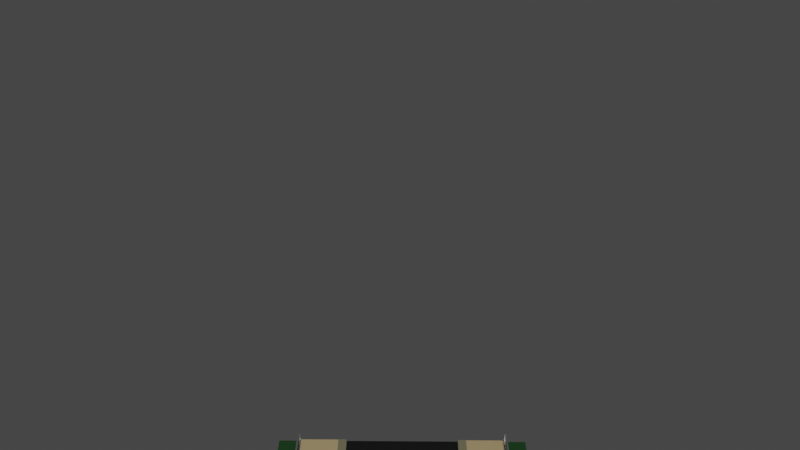 # Source: road_triangle.blend  (saved by Blender 3.4.6; exported with 4.5.12 LTS)
import bpy
from mathutils import Matrix  # noqa: F401  (used for matrix-valued properties, if any)

bpy.ops.wm.read_factory_settings(use_empty=True)
scene = bpy.context.scene
scene.name = 'Scene'

# ---- collections
col_collection = bpy.data.collections.new('Collection'); scene.collection.children.link(col_collection)

# ---- materials (node trees are filled in below, after node groups)
mat_x = bpy.data.materials.new('Асфальт')
mat_x.use_transparent_shadow = False
mat_x_1 = bpy.data.materials.new('Разметка')
mat_x_1.use_transparent_shadow = False
mat_x_2 = bpy.data.materials.new('Поребрик')
mat_x_2.use_transparent_shadow = False
mat_x_3 = bpy.data.materials.new('Тротуар')
mat_x_3.use_transparent_shadow = False
mat_1 = bpy.data.materials.new('Тротуар_1')
mat_1.use_transparent_shadow = False
mat_x_4 = bpy.data.materials.new('Забор')
mat_x_4.use_transparent_shadow = False
mat_x_5 = bpy.data.materials.new('Фон')
mat_x_5.use_transparent_shadow = False

# ---- node groups
ng_geometry_nodes_001 = bpy.data.node_groups.new('Geometry Nodes.001', 'GeometryNodeTree')
_s = ng_geometry_nodes_001.interface.new_socket(name='Geometry', in_out='OUTPUT', socket_type='NodeSocketGeometry')
_s = ng_geometry_nodes_001.interface.new_socket(name='Geometry', in_out='INPUT', socket_type='NodeSocketGeometry')
ng_geometry_nodes_001.is_modifier = True
_N = ng_geometry_nodes_001.nodes; _L = ng_geometry_nodes_001.links
n0 = _N.new('NodeGroupOutput'); n0.name = 'Выход группы'; n0.location = (200, 0)
n1 = _N.new('NodeGroupInput'); n1.name = 'Вход группы'; n1.location = (-608, 212)
_L.new(n1.outputs[0], n0.inputs[0])
n0.is_active_output = True

# ---- material node trees
mat_x.use_nodes = True; mat_x.node_tree.nodes.clear()
_N = mat_x.node_tree.nodes; _L = mat_x.node_tree.links
n0 = _N.new('ShaderNodeBsdfPrincipled'); n0.name = 'Principled BSDF'; n0.location = (10, 300)
n0.distribution = 'GGX'
n0.subsurface_method = 'RANDOM_WALK_SKIN'
n0.inputs[0].default_value = (0.0, 0.0, 0.0, 1.0)
n0.inputs[3].default_value = 1.45
n0.inputs[27].default_value = (0.0, 0.0, 0.0, 1.0)
n0.inputs[28].default_value = 1.0
n1 = _N.new('ShaderNodeOutputMaterial'); n1.name = 'Material Output'; n1.location = (300, 300)
_L.new(n0.outputs[0], n1.inputs[0])
n1.is_active_output = True
mat_x_1.use_nodes = True; mat_x_1.node_tree.nodes.clear()
_N = mat_x_1.node_tree.nodes; _L = mat_x_1.node_tree.links
n0 = _N.new('ShaderNodeBsdfPrincipled'); n0.name = 'Principled BSDF'; n0.location = (10, 300)
n0.distribution = 'GGX'
n0.subsurface_method = 'RANDOM_WALK_SKIN'
n0.inputs[3].default_value = 1.45
n0.inputs[27].default_value = (0.0, 0.0, 0.0, 1.0)
n0.inputs[28].default_value = 1.0
n1 = _N.new('ShaderNodeOutputMaterial'); n1.name = 'Material Output'; n1.location = (300, 300)
_L.new(n0.outputs[0], n1.inputs[0])
n1.is_active_output = True
mat_x_2.use_nodes = True; mat_x_2.node_tree.nodes.clear()
_N = mat_x_2.node_tree.nodes; _L = mat_x_2.node_tree.links
n0 = _N.new('ShaderNodeBsdfPrincipled'); n0.name = 'Principled BSDF'; n0.location = (10, 300)
n0.distribution = 'GGX'
n0.subsurface_method = 'RANDOM_WALK_SKIN'
n0.inputs[0].default_value = (0.1065, 0.1013, 0.05821, 1.0)
n0.inputs[3].default_value = 1.45
n0.inputs[27].default_value = (0.0, 0.0, 0.0, 1.0)
n0.inputs[28].default_value = 1.0
n1 = _N.new('ShaderNodeOutputMaterial'); n1.name = 'Material Output'; n1.location = (300, 300)
_L.new(n0.outputs[0], n1.inputs[0])
n1.is_active_output = True
mat_x_3.use_nodes = True; mat_x_3.node_tree.nodes.clear()
_N = mat_x_3.node_tree.nodes; _L = mat_x_3.node_tree.links
n0 = _N.new('ShaderNodeBsdfPrincipled'); n0.name = 'Principled BSDF'; n0.location = (10, 300)
n0.distribution = 'GGX'
n0.subsurface_method = 'RANDOM_WALK_SKIN'
n0.inputs[0].default_value = (0.2668, 0.2029, 0.1005, 1.0)
n0.inputs[2].default_value = 1.0
n0.inputs[3].default_value = 1.45
n0.inputs[13].default_value = 0.5709
n0.inputs[20].default_value = 1.0
n0.inputs[27].default_value = (0.0, 0.0, 0.0, 1.0)
n0.inputs[28].default_value = 1.0
n1 = _N.new('ShaderNodeOutputMaterial'); n1.name = 'Material Output'; n1.location = (300, 300)
_L.new(n0.outputs[0], n1.inputs[0])
n1.is_active_output = True
mat_1.use_nodes = True; mat_1.node_tree.nodes.clear()
_N = mat_1.node_tree.nodes; _L = mat_1.node_tree.links
n0 = _N.new('ShaderNodeBsdfPrincipled'); n0.name = 'Principled BSDF'; n0.location = (10, 300)
n0.distribution = 'GGX'
n0.subsurface_method = 'RANDOM_WALK_SKIN'
n0.inputs[0].default_value = (0.1193, 0.1063, 0.07497, 1.0)
n0.inputs[3].default_value = 1.45
n0.inputs[27].default_value = (0.0, 0.0, 0.0, 1.0)
n0.inputs[28].default_value = 1.0
n1 = _N.new('ShaderNodeOutputMaterial'); n1.name = 'Material Output'; n1.location = (300, 300)
_L.new(n0.outputs[0], n1.inputs[0])
n1.is_active_output = True
mat_x_4.use_nodes = True; mat_x_4.node_tree.nodes.clear()
_N = mat_x_4.node_tree.nodes; _L = mat_x_4.node_tree.links
n0 = _N.new('ShaderNodeBsdfPrincipled'); n0.name = 'Principled BSDF'; n0.location = (10, 300)
n0.distribution = 'GGX'
n0.subsurface_method = 'RANDOM_WALK_SKIN'
n0.inputs[0].default_value = (0.2957, 0.2957, 0.2957, 1.0)
n0.inputs[1].default_value = 0.8583
n0.inputs[2].default_value = 0.3268
n0.inputs[3].default_value = 1.45
n0.inputs[27].default_value = (0.0, 0.0, 0.0, 1.0)
n0.inputs[28].default_value = 1.0
n1 = _N.new('ShaderNodeOutputMaterial'); n1.name = 'Material Output'; n1.location = (300, 300)
_L.new(n0.outputs[0], n1.inputs[0])
n1.is_active_output = True
mat_x_5.use_nodes = True; mat_x_5.node_tree.nodes.clear()
_N = mat_x_5.node_tree.nodes; _L = mat_x_5.node_tree.links
n0 = _N.new('ShaderNodeBsdfPrincipled'); n0.name = 'Principled BSDF'; n0.location = (10, 300)
n0.distribution = 'GGX'
n0.subsurface_method = 'RANDOM_WALK_SKIN'
n0.inputs[0].default_value = (0.0002117, 0.02539, 0.001407, 1.0)
n0.inputs[2].default_value = 1.0
n0.inputs[3].default_value = 1.45
n0.inputs[27].default_value = (0.0, 0.0, 0.0, 1.0)
n0.inputs[28].default_value = 1.0
n1 = _N.new('ShaderNodeOutputMaterial'); n1.name = 'Material Output'; n1.location = (300, 300)
_L.new(n0.outputs[0], n1.inputs[0])
n1.is_active_output = True

# ---- world
world_world = bpy.data.worlds.new('World'); scene.world = world_world
world_world.use_nodes = True; world_world.node_tree.nodes.clear()
_N = world_world.node_tree.nodes; _L = world_world.node_tree.links
n0 = _N.new('ShaderNodeOutputWorld'); n0.name = 'World Output'; n0.location = (300, 300)
n1 = _N.new('ShaderNodeBackground'); n1.name = 'Background'; n1.location = (10, 300)
n1.inputs[0].default_value = (0.05088, 0.05088, 0.05088, 1.0)
_L.new(n1.outputs[0], n0.inputs[0])
n0.is_active_output = True
world_world.color = (0.05088, 0.05088, 0.05088)
world_world.use_sun_shadow = False
world_world.sun_shadow_jitter_overblur = 0.0

# ---- cameras
cam_x = bpy.data.cameras.new('Камера')
cam_x.clip_start = 0.601
cam_x.lens = 48.0
cam_x.sensor_width = 61.0
cam_x.shift_y = 0.02

# ---- lights
light_light = bpy.data.lights.new('Light', 'SUN')
light_light.color = (0.3343, 0.3343, 0.3343)
light_light.transmission_factor = 0.0
light_light.angle = 0.1993
light_light.shadow_soft_size = 0.1
light_light.shadow_cascade_max_distance = 1000.0

# ---- meshes
me_x = bpy.data.meshes.new('Плоскость')
me_x.from_pydata([(-1.0, 1.0, 0.0), (1.0, 1.0, 0.0), (-1.0, 0.0, 0.0), (1.0, 0.0, 0.0), (1.0, 0.0342, 0.0), (-1.0, 0.0342, 0.0), (0.6667, 1.0, 0.0), (0.3333, 1.0, 0.0), (-2.98e-08, 1.0, 0.0), (-0.3333, 1.0, 0.0), (-0.6667, 1.0, 0.0), (0.6667, 0.0, 0.0), (0.3333, 0.0, 0.0), (-2.98e-08, 0.0, 0.0), (-0.3333, 0.0, 0.0), (-0.6667, 0.0, 0.0), (0.6667, 0.0342, 0.0), (0.3333, 0.0342, 0.0), (-2.98e-08, 0.0342, 0.0), (-0.3333, 0.0342, 0.0), (-0.6667, 0.0342, 0.0), (-1.0, 1.143, 0.2), (1.0, 1.143, 0.2), (0.6667, 1.143, 0.2), (0.3333, 1.143, 0.2), (-2.98e-08, 1.143, 0.2), (-0.3333, 1.143, 0.2), (-0.6667, 1.143, 0.2), (-1.0, 1.829, 0.2), (1.0, 1.829, 0.2), (0.6667, 1.829, 0.2), (0.3333, 1.829, 0.2), (-2.98e-08, 1.829, 0.2), (-0.3335, 1.829, 0.2), (-0.6667, 1.829, 0.2), (-1.0, 1.0, 0.1791), (-1.0, 1.021, 0.2), (1.0, 1.021, 0.2), (1.0, 1.0, 0.1791), (0.6667, 1.021, 0.2), (0.6667, 1.0, 0.1791), (0.3333, 1.021, 0.2), (0.3333, 1.0, 0.1791), (-2.98e-08, 1.021, 0.2), (-2.98e-08, 1.0, 0.1791), (-0.3333, 1.021, 0.2), (-0.3333, 1.0, 0.1791), (-0.6667, 1.0, 0.1791), (-0.6667, 1.021, 0.2), (-1.0, 1.829, 0.0), (1.0, 1.829, 0.0), (0.6667, 1.829, 0.0), (0.3333, 1.829, 0.0), (-2.98e-08, 1.829, 0.0), (-0.3333, 1.829, 0.0), (-0.6667, 1.829, 0.0), (-1.0, 1.829, 1.0), (1.0, 1.829, 1.0), (0.6562, 1.829, 1.0), (0.3092, 1.829, 1.0), (0.01971, 1.829, 1.0), (-0.3333, 1.829, 1.0), (-0.6881, 1.829, 1.0), (-1.0, 1.857, 0.2), (1.0, 1.857, 0.2), (0.6667, 1.857, 0.2), (0.3333, 1.857, 0.2), (-2.98e-08, 1.857, 0.2), (-0.3335, 1.857, 0.2), (-0.6667, 1.857, 0.2), (-1.0, 1.857, 1.0), (1.0, 1.857, 1.0), (0.6562, 1.857, 1.0), (0.3092, 1.857, 1.0), (0.01971, 1.857, 1.0), (-0.3333, 1.857, 1.0), (-0.6881, 1.857, 1.0), (-2.98e-08, 1.829, 1.042), (-0.008387, 1.837, 1.05), (0.008387, 1.837, 1.05), (0.3249, 1.837, 1.05), (0.3417, 1.837, 1.05), (0.3333, 1.829, 1.042), (0.6667, 1.829, 1.042), (0.6583, 1.837, 1.05), (0.6751, 1.837, 1.05), (0.9916, 1.837, 1.05), (1.0, 1.829, 1.042), (-0.3333, 1.829, 1.042), (-0.3417, 1.837, 1.05), (-0.3249, 1.837, 1.05), (-1.0, 1.829, 1.042), (-0.9916, 1.837, 1.05), (-0.6751, 1.837, 1.05), (-0.6583, 1.837, 1.05), (-0.6667, 1.829, 1.042), (0.008387, 1.849, 1.05), (-0.008387, 1.849, 1.05), (-2.98e-08, 1.857, 1.042), (0.3333, 1.857, 1.042), (0.3417, 1.849, 1.05), (0.3249, 1.849, 1.05), (0.6751, 1.849, 1.05), (0.6583, 1.849, 1.05), (0.6667, 1.857, 1.042), (1.0, 1.857, 1.042), (0.9916, 1.849, 1.05), (-0.3249, 1.849, 1.05), (-0.3417, 1.849, 1.05), (-0.3333, 1.857, 1.042), (-0.9916, 1.849, 1.05), (-1.0, 1.857, 1.042), (-0.6667, 1.857, 1.042), (-0.6583, 1.849, 1.05), (-0.6751, 1.849, 1.05), (-0.3258, 1.151, 0.2152), (-0.007852, 1.151, 0.2152), (-0.007852, 1.821, 0.2152), (-0.3253, 1.821, 0.2152), (0.3412, 1.151, 0.2152), (0.6588, 1.151, 0.2152), (0.6588, 1.821, 0.2152), (0.3412, 1.821, 0.2152), (-0.9921, 1.151, 0.2152), (-0.6745, 1.151, 0.2152), (-0.6745, 1.821, 0.2152), (-0.9921, 1.821, 0.2152), (-0.6588, 1.151, 0.2152), (-0.3415, 1.151, 0.2152), (-0.3411, 1.821, 0.2152), (-0.6588, 1.821, 0.2152), (0.007852, 1.151, 0.2152), (0.3255, 1.151, 0.2152), (0.3255, 1.821, 0.2152), (0.007852, 1.821, 0.2152), (0.6745, 1.151, 0.2152), (0.9921, 1.151, 0.2152), (0.9921, 1.821, 0.2152), (0.6745, 1.821, 0.2152), (-1.0, 1.829, 0.0), (1.0, 1.829, 0.0), (0.6667, 1.829, 0.0), (0.3333, 1.829, 0.0), (-2.98e-08, 1.829, 0.0), (-0.3333, 1.829, 0.0), (-0.6667, 1.829, 0.0), (-1.0, 2.224, 0.0), (1.0, 2.224, 0.0), (0.6667, 2.224, 0.0), (0.3333, 2.224, 0.0), (-2.98e-08, 2.224, 0.0), (-0.3333, 2.224, 0.0), (-0.6667, 2.224, 0.0)], [], [(16, 4, 1, 6), (11, 3, 4, 16), (2, 15, 20, 5), (15, 14, 19, 20), (14, 13, 18, 19), (13, 12, 17, 18), (12, 11, 16, 17), (5, 20, 10, 0), (20, 19, 9, 10), (19, 18, 8, 9), (18, 17, 7, 8), (17, 16, 6, 7), (41, 39, 23, 24), (39, 37, 22, 23), (48, 45, 26, 27), (43, 41, 24, 25), (45, 43, 25, 26), (9, 8, 44, 46), (7, 6, 40, 42), (0, 10, 47, 35), (10, 9, 46, 47), (8, 7, 42, 44), (6, 1, 38, 40), (115, 116, 117, 118), (119, 120, 121, 122), (123, 124, 125, 126), (127, 128, 129, 130), (131, 132, 133, 134), (135, 136, 137, 138), (48, 36, 35, 47), (37, 39, 40, 38), (39, 41, 42, 40), (41, 43, 44, 42), (43, 45, 46, 44), (45, 48, 47, 46), (36, 48, 27, 21), (34, 33, 54, 55), (32, 31, 52, 53), (30, 29, 50, 51), (33, 32, 53, 54), (31, 30, 51, 52), (28, 34, 55, 49), (28, 34, 69, 63), (31, 59, 73, 66), (30, 29, 64, 65), (32, 60, 74, 67), (31, 30, 65, 66), (33, 61, 75, 68), (32, 31, 66, 67), (34, 62, 76, 69), (33, 32, 67, 68), (28, 56, 70, 63), (59, 60, 77, 82), (70, 76, 112, 111), (71, 57, 87, 105), (34, 33, 68, 69), (30, 58, 72, 65), (61, 62, 95, 88), (78, 90, 107, 97), (29, 57, 71, 64), (57, 58, 83, 87), (60, 61, 88, 77), (58, 59, 82, 83), (56, 70, 111, 91), (86, 85, 102, 106), (62, 56, 91, 95), (84, 81, 100, 103), (93, 92, 110, 114), (75, 74, 98, 109), (89, 94, 113, 108), (76, 75, 109, 112), (74, 73, 99, 98), (73, 72, 104, 99), (72, 71, 105, 104), (77, 78, 79), (80, 81, 82), (83, 84, 85), (88, 89, 90), (93, 94, 95), (96, 97, 98), (99, 100, 101), (102, 103, 104), (107, 108, 109), (112, 113, 114), (79, 80, 82, 77), (85, 86, 87, 83), (90, 78, 77, 88), (81, 84, 83, 82), (92, 93, 95, 91), (94, 89, 88, 95), (98, 99, 101, 96), (104, 105, 106, 102), (109, 98, 97, 107), (99, 104, 103, 100), (111, 112, 114, 110), (112, 109, 108, 113), (80, 101, 100, 81), (78, 97, 96, 79), (89, 108, 107, 90), (93, 114, 113, 94), (91, 111, 110, 92), (84, 103, 102, 85), (105, 87, 86, 106), (80, 79, 96, 101), (26, 25, 116, 115), (25, 32, 117, 116), (32, 33, 118, 117), (33, 26, 115, 118), (24, 23, 120, 119), (23, 30, 121, 120), (30, 31, 122, 121), (31, 24, 119, 122), (21, 27, 124, 123), (27, 34, 125, 124), (34, 28, 126, 125), (28, 21, 123, 126), (27, 26, 128, 127), (26, 33, 129, 128), (33, 34, 130, 129), (34, 27, 127, 130), (25, 24, 132, 131), (24, 31, 133, 132), (31, 32, 134, 133), (32, 25, 131, 134), (23, 22, 136, 135), (22, 29, 137, 136), (29, 30, 138, 137), (30, 23, 135, 138), (143, 142, 149, 150), (141, 140, 147, 148), (144, 143, 150, 151), (142, 141, 148, 149), (139, 145, 152, 146), (145, 144, 151, 152)])
me_x.polygons.foreach_set('material_index', [0, 0, 1, 0, 1, 0, 1, 0, 0, 0, 0, 0, 2, 2, 2, 2, 2, 2, 2, 2, 2, 2, 2, 3, 3, 3, 3, 3, 3, 2, 2, 2, 2, 2, 2, 2, 0, 0, 0, 0, 0, 0, 5, 5, 5, 5, 5, 5, 5, 5, 5, 5, 5, 5, 5, 5, 5, 5, 5, 5, 5, 5, 5, 5, 5, 5, 5, 5, 5, 5, 5, 5, 5, 5, 5, 5, 5, 5, 5, 5, 5, 5, 5, 5, 5, 5, 5, 5, 5, 5, 5, 5, 5, 5, 5, 5, 5, 5, 5, 5, 5, 5, 5, 5, 4, 4, 0, 4, 4, 4, 0, 4, 4, 4, 0, 4, 4, 4, 0, 4, 4, 4, 0, 4, 4, 4, 0, 4, 6, 6, 6, 6, 6, 6])
_uv = me_x.uv_layers.new(name='UVКарта')
_uv.uv.foreach_set('vector', [0.8333, 0.5332, 1.0, 0.5332, 1.0, 1.0, 0.8333, 1.0, 0.8333, 0.5, 1.0, 0.5, 1.0, 0.5332, 0.8333, 0.5332, 0.0, 0.5, 0.1667, 0.5, 0.1667, 0.5332, 0.0, 0.5332, 0.1667, 0.5, 0.3333, 0.5, 0.3333, 0.5332, 0.1667, 0.5332, 0.3333, 0.5, 0.5, 0.5, 0.5, 0.5332, 0.3333, 0.5332, 0.5, 0.5, 0.6667, 0.5, 0.6667, 0.5332, 0.5, 0.5332, 0.6667, 0.5, 0.8333, 0.5, 0.8333, 0.5332, 0.6667, 0.5332, 0.0, 0.5332, 0.1667, 0.5332, 0.1667, 1.0, 0.0, 1.0, 0.1667, 0.5332, 0.3333, 0.5332, 0.3333, 1.0, 0.1667, 1.0, 0.3333, 0.5332, 0.5, 0.5332, 0.5, 1.0, 0.3333, 1.0, 0.5, 0.5332, 0.6667, 0.5332, 0.6667, 1.0, 0.5, 1.0, 0.6667, 0.5332, 0.8333, 0.5332, 0.8333, 1.0, 0.6667, 1.0, 0.6667, 1.0, 0.8333, 1.0, 0.8333, 1.0, 0.6667, 1.0, 0.8333, 1.0, 1.0, 1.0, 1.0, 1.0, 0.8333, 1.0, 0.1667, 1.0, 0.3333, 1.0, 0.3333, 1.0, 0.1667, 1.0, 0.5, 1.0, 0.6667, 1.0, 0.6667, 1.0, 0.5, 1.0, 0.3333, 1.0, 0.5, 1.0, 0.5, 1.0, 0.3333, 1.0, 0.3333, 1.0, 0.5, 1.0, 0.5, 1.0, 0.3333, 1.0, 0.6667, 1.0, 0.8333, 1.0, 0.8333, 1.0, 0.6667, 1.0, 0.0, 1.0, 0.1667, 1.0, 0.1667, 1.0, 0.0, 1.0, 0.1667, 1.0, 0.3333, 1.0, 0.3333, 1.0, 0.1667, 1.0, 0.5, 1.0, 0.6667, 1.0, 0.6667, 1.0, 0.5, 1.0, 0.8333, 1.0, 1.0, 1.0, 1.0, 1.0, 0.8333, 1.0, 0.3372, 1.0, 0.4961, 1.0, 0.4963, 1.0, 0.337, 1.0, 0.6706, 1.0, 0.8294, 1.0, 0.8294, 1.0, 0.6706, 1.0, 0.003926, 1.0, 0.1627, 1.0, 0.1627, 1.0, 0.003926, 1.0, 0.1706, 1.0, 0.3294, 1.0, 0.3291, 1.0, 0.1709, 1.0, 0.5039, 1.0, 0.6627, 1.0, 0.6627, 1.0, 0.5039, 1.0, 0.8373, 1.0, 0.9961, 1.0, 0.9961, 1.0, 0.8373, 1.0, 0.1667, 1.0, 0.0, 1.0, 0.0, 1.0, 0.1667, 1.0, 1.0, 1.0, 0.8333, 1.0, 0.8333, 1.0, 1.0, 1.0, 0.8333, 1.0, 0.6667, 1.0, 0.6667, 1.0, 0.8333, 1.0, 0.6667, 1.0, 0.5, 1.0, 0.5, 1.0, 0.6667, 1.0, 0.5, 1.0, 0.3333, 1.0, 0.3333, 1.0, 0.5, 1.0, 0.3333, 1.0, 0.1667, 1.0, 0.1667, 1.0, 0.3333, 1.0, 0.0, 1.0, 0.1667, 1.0, 0.1667, 1.0, 0.0, 1.0, 0.1667, 1.0, 0.3333, 1.0, 0.3333, 1.0, 0.1667, 1.0, 0.5, 1.0, 0.6667, 1.0, 0.6667, 1.0, 0.5, 1.0, 0.8333, 1.0, 1.0, 1.0, 1.0, 1.0, 0.8333, 1.0, 0.3333, 1.0, 0.5, 1.0, 0.5, 1.0, 0.3333, 1.0, 0.6667, 1.0, 0.8333, 1.0, 0.8333, 1.0, 0.6667, 1.0, 0.0, 1.0, 0.1667, 1.0, 0.1667, 1.0, 0.0, 1.0, 0.0, 1.0, 0.1667, 1.0, 0.1667, 1.0, 0.0, 1.0, 0.0, 0.0, 0.0, 0.0, 0.0, 0.0, 0.0, 0.0, 0.8333, 1.0, 1.0, 1.0, 1.0, 1.0, 0.8333, 1.0, 0.0, 0.0, 0.0, 0.0, 0.0, 0.0, 0.0, 0.0, 0.6667, 1.0, 0.8333, 1.0, 0.8333, 1.0, 0.6667, 1.0, 0.0, 0.0, 0.0, 0.0, 0.0, 0.0, 0.0, 0.0, 0.5, 1.0, 0.6667, 1.0, 0.6667, 1.0, 0.5, 1.0, 0.0, 0.0, 0.0, 0.0, 0.0, 0.0, 0.0, 0.0, 0.3333, 1.0, 0.5, 1.0, 0.5, 1.0, 0.3333, 1.0, 0.0, 0.0, 0.0, 0.0, 0.0, 0.0, 0.0, 0.0, 0.0, 0.0, 0.0, 0.0, 0.0, 0.0, 0.0, 0.0, 0.0, 0.0, 0.0, 0.0, 0.0, 0.0, 0.0, 0.0, 0.0, 0.0, 0.0, 0.0, 0.0, 0.0, 0.0, 0.0, 0.1667, 1.0, 0.3333, 1.0, 0.3333, 1.0, 0.1667, 1.0, 0.0, 0.0, 0.0, 0.0, 0.0, 0.0, 0.0, 0.0, 0.0, 0.0, 0.0, 0.0, 0.0, 0.0, 0.0, 0.0, 0.4958, 1.0, 0.3375, 1.0, 0.3375, 1.0, 0.4958, 1.0, 0.0, 0.0, 0.0, 0.0, 0.0, 0.0, 0.0, 0.0, 0.0, 0.0, 0.0, 0.0, 0.0, 0.0, 0.0, 0.0, 0.0, 0.0, 0.0, 0.0, 0.0, 0.0, 0.0, 0.0, 0.0, 0.0, 0.0, 0.0, 0.0, 0.0, 0.0, 0.0, 0.0, 0.0, 0.0, 0.0, 0.0, 0.0, 0.0, 0.0, 0.9958, 1.0, 0.8375, 1.0, 0.8375, 1.0, 0.9958, 1.0, 0.0, 0.0, 0.0, 0.0, 0.0, 0.0, 0.0, 0.0, 0.8291, 1.0, 0.6709, 1.0, 0.6709, 1.0, 0.8291, 1.0, 0.1625, 1.0, 0.004193, 1.0, 0.004193, 1.0, 0.1625, 1.0, 0.0, 0.0, 0.0, 0.0, 0.0, 0.0, 0.0, 0.0, 0.3291, 1.0, 0.1709, 1.0, 0.1709, 1.0, 0.3291, 1.0, 0.0, 0.0, 0.0, 0.0, 0.0, 0.0, 0.0, 0.0, 0.0, 0.0, 0.0, 0.0, 0.0, 0.0, 0.0, 0.0, 0.0, 0.0, 0.0, 0.0, 0.0, 0.0, 0.0, 0.0, 0.0, 0.0, 0.0, 0.0, 0.0, 0.0, 0.0, 0.0, 0.5, 1.0, 0.4958, 1.0, 0.5, 1.0, 0.6625, 1.0, 0.6667, 1.0, 0.6667, 1.0, 0.8333, 1.0, 0.8291, 1.0, 0.8333, 1.0, 0.3333, 1.0, 0.3291, 1.0, 0.3333, 1.0, 0.1625, 1.0, 0.1667, 1.0, 0.1667, 1.0, 0.5042, 1.0, 0.5, 1.0, 0.5, 1.0, 0.6667, 1.0, 0.6709, 1.0, 0.6667, 1.0, 0.8375, 1.0, 0.8333, 1.0, 0.8333, 1.0, 0.3375, 1.0, 0.3333, 1.0, 0.3333, 1.0, 0.1667, 1.0, 0.1709, 1.0, 0.1667, 1.0, 0.5042, 1.0, 0.6625, 1.0, 0.6667, 1.0, 0.5, 1.0, 0.8375, 1.0, 0.9958, 1.0, 1.0, 1.0, 0.8333, 1.0, 0.3375, 1.0, 0.4958, 1.0, 0.5, 1.0, 0.3333, 1.0, 0.6709, 1.0, 0.8291, 1.0, 0.8333, 1.0, 0.6667, 1.0, 0.004193, 1.0, 0.1625, 1.0, 0.1667, 1.0, 0.0, 1.0, 0.1709, 1.0, 0.3291, 1.0, 0.3333, 1.0, 0.1667, 1.0, 0.5, 1.0, 0.6667, 1.0, 0.6625, 1.0, 0.5042, 1.0, 0.8333, 1.0, 1.0, 1.0, 0.9958, 1.0, 0.8375, 1.0, 0.3333, 1.0, 0.5, 1.0, 0.4958, 1.0, 0.3375, 1.0, 0.6667, 1.0, 0.8333, 1.0, 0.8291, 1.0, 0.6709, 1.0, 0.0, 1.0, 0.1667, 1.0, 0.1625, 1.0, 0.004193, 1.0, 0.1667, 1.0, 0.3333, 1.0, 0.3291, 1.0, 0.1709, 1.0, 0.6625, 1.0, 0.6625, 1.0, 0.6709, 1.0, 0.6709, 1.0, 0.4958, 1.0, 0.4958, 1.0, 0.5042, 1.0, 0.5042, 1.0, 0.3291, 1.0, 0.3291, 1.0, 0.3375, 1.0, 0.3375, 1.0, 0.1625, 1.0, 0.1625, 1.0, 0.1709, 1.0, 0.1709, 1.0, 0.0, 1.0, 0.0, 1.0, 0.004193, 1.0, 0.004193, 1.0, 0.8291, 1.0, 0.8291, 1.0, 0.8375, 1.0, 0.8375, 1.0, 1.0, 1.0, 1.0, 1.0, 0.9958, 1.0, 0.9958, 1.0, 0.6625, 1.0, 0.5042, 1.0, 0.5042, 1.0, 0.6625, 1.0, 0.3333, 1.0, 0.5, 1.0, 0.4961, 1.0, 0.3372, 1.0, 0.5, 1.0, 0.5, 1.0, 0.4963, 1.0, 0.4961, 1.0, 0.5, 1.0, 0.3333, 1.0, 0.337, 1.0, 0.4963, 1.0, 0.3333, 1.0, 0.3333, 1.0, 0.3372, 1.0, 0.337, 1.0, 0.6667, 1.0, 0.8333, 1.0, 0.8294, 1.0, 0.6706, 1.0, 0.8333, 1.0, 0.8333, 1.0, 0.8294, 1.0, 0.8294, 1.0, 0.8333, 1.0, 0.6667, 1.0, 0.6706, 1.0, 0.8294, 1.0, 0.6667, 1.0, 0.6667, 1.0, 0.6706, 1.0, 0.6706, 1.0, 0.0, 1.0, 0.1667, 1.0, 0.1627, 1.0, 0.003926, 1.0, 0.1667, 1.0, 0.1667, 1.0, 0.1627, 1.0, 0.1627, 1.0, 0.1667, 1.0, 0.0, 1.0, 0.003926, 1.0, 0.1627, 1.0, 0.0, 1.0, 0.0, 1.0, 0.003926, 1.0, 0.003926, 1.0, 0.1667, 1.0, 0.3333, 1.0, 0.3294, 1.0, 0.1706, 1.0, 0.3333, 1.0, 0.3333, 1.0, 0.3291, 1.0, 0.3294, 1.0, 0.3333, 1.0, 0.1667, 1.0, 0.1709, 1.0, 0.3291, 1.0, 0.1667, 1.0, 0.1667, 1.0, 0.1706, 1.0, 0.1709, 1.0, 0.5, 1.0, 0.6667, 1.0, 0.6627, 1.0, 0.5039, 1.0, 0.6667, 1.0, 0.6667, 1.0, 0.6627, 1.0, 0.6627, 1.0, 0.6667, 1.0, 0.5, 1.0, 0.5039, 1.0, 0.6627, 1.0, 0.5, 1.0, 0.5, 1.0, 0.5039, 1.0, 0.5039, 1.0, 0.8333, 1.0, 1.0, 1.0, 0.9961, 1.0, 0.8373, 1.0, 1.0, 1.0, 1.0, 1.0, 0.9961, 1.0, 0.9961, 1.0, 1.0, 1.0, 0.8333, 1.0, 0.8373, 1.0, 0.9961, 1.0, 0.8333, 1.0, 0.8333, 1.0, 0.8373, 1.0, 0.8373, 1.0, 0.5, 1.0, 0.6667, 1.0, 0.6667, 1.0, 0.5, 1.0, 0.8333, 1.0, 1.0, 1.0, 1.0, 1.0, 0.8333, 1.0, 0.3333, 1.0, 0.5, 1.0, 0.5, 1.0, 0.3333, 1.0, 0.6667, 1.0, 0.8333, 1.0, 0.8333, 1.0, 0.6667, 1.0, 0.0, 1.0, 0.1667, 1.0, 0.1667, 1.0, 0.0, 1.0, 0.1667, 1.0, 0.3333, 1.0, 0.3333, 1.0, 0.1667, 1.0])
me_x.materials.append(mat_x)
me_x.materials.append(mat_x_1)
me_x.materials.append(mat_x_2)
me_x.materials.append(mat_x_3)
me_x.materials.append(mat_1)
me_x.materials.append(mat_x_4)
me_x.materials.append(mat_x_5)
me_x.update()

# ---- objects
ob_x = bpy.data.objects.new('Камера', cam_x)
ob_x_1 = bpy.data.objects.new('Пустышка', None)
ob_light = bpy.data.objects.new('Light', light_light)
ob_x_2 = bpy.data.objects.new('Плоскость', me_x)

# ---- transforms, parenting, visibility, modifiers, constraints
ob_x.location = (-16.87, 0.0, 36.52)
ob_x.rotation_euler = (0.8168, 0.0, -1.564)
ob_x.scale = (1.0, 1.0, 1.0)
ob_x_1.location = (166.6, 0.0, -20.6)
ob_x_1.rotation_euler = (2.117, 0.0, 1.571)
ob_x_1.scale = (9.316, 9.316, 9.316)
ob_x_1.empty_display_type = 'IMAGE'
ob_x_1.empty_display_size = 11.81
ob_x_1.empty_image_offset = (-0.5, -0.2118)
ob_light.location = (6.241, 1.005, 9.81)
ob_light.rotation_euler = (0.6503, 0.05522, -1.571)
ob_light.lock_rotations_4d = False
ob_light.empty_display_type = 'ARROWS'
ob_light.color = (0.0, 0.0, 0.0, 0.0)
ob_light.lineart.crease_threshold = 0.0
ob_x_2.location = (0.0, 0.0, 0.0)
ob_x_2.scale = (3.5, 3.5, 1.0)
_vg = ob_x_2.vertex_groups.new(name='Стобы на забор')
_vg = ob_x_2.vertex_groups.new(name='Фон')
_vg = ob_x_2.vertex_groups.new(name='Тротуар')
_m = ob_x_2.modifiers.new('Симметрия', 'MIRROR')
_m.use_axis = (False, True, False)
_m = ob_x_2.modifiers.new('GeometryNodes', 'NODES')
_m.node_group = ng_geometry_nodes_001
_m = ob_x_2.modifiers.new('Массив', 'ARRAY')
_m.count = 1

# ---- collection membership
scene.collection.objects.link(ob_x)
scene.collection.objects.link(ob_x_1)
col_collection.objects.link(ob_light)
col_collection.objects.link(ob_x_2)

# ---- scene / render settings (as saved in the file)
scene.camera = ob_x
scene.frame_start = 1; scene.frame_end = 250; scene.frame_set(1)
scene.render.engine = 'BLENDER_EEVEE_NEXT'
scene.cycles.sampling_pattern = 'TABULATED_SOBOL'
scene.cycles.use_light_tree = False
scene.view_settings.view_transform = 'Filmic'
bpy.context.view_layer.update()
